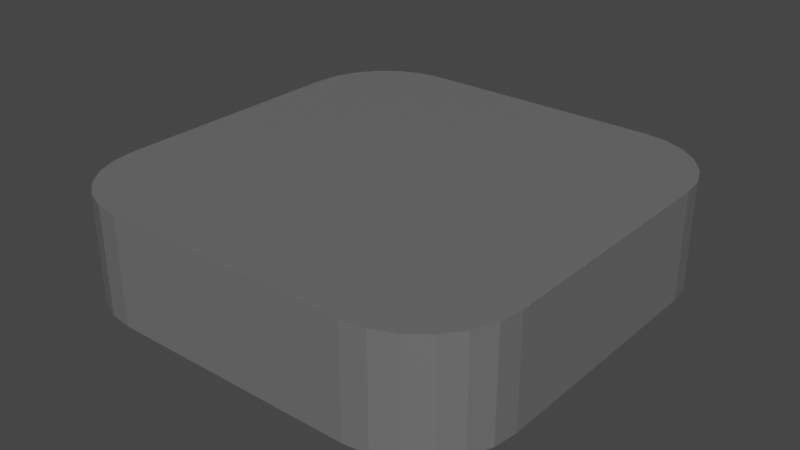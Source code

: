 # Source: 1.blend  (saved by Blender 3.4.6; exported with 4.5.12 LTS)
import bpy
from mathutils import Matrix  # noqa: F401  (used for matrix-valued properties, if any)

bpy.ops.wm.read_factory_settings(use_empty=True)
scene = bpy.context.scene
scene.name = 'Scene'

# ---- collections
col_collection = bpy.data.collections.new('Collection'); scene.collection.children.link(col_collection)

# ---- materials (node trees are filled in below, after node groups)
mat_bricks = bpy.data.materials.new('BRICKS')
mat_bricks.use_transparent_shadow = False

# ---- material node trees
mat_bricks.use_nodes = True; mat_bricks.node_tree.nodes.clear()
_N = mat_bricks.node_tree.nodes; _L = mat_bricks.node_tree.links
n0 = _N.new('ShaderNodeBsdfPrincipled'); n0.name = 'Principled BSDF'; n0.location = (10, 300)
n0.distribution = 'GGX'
n0.subsurface_method = 'RANDOM_WALK_SKIN'
n0.inputs[0].default_value = (0.1473, 0.1473, 0.1473, 1.0)
n0.inputs[3].default_value = 1.45
n0.inputs[27].default_value = (0.0, 0.0, 0.0, 1.0)
n0.inputs[28].default_value = 1.0
n1 = _N.new('ShaderNodeOutputMaterial'); n1.name = 'Material Output'; n1.location = (300, 300)
_L.new(n0.outputs[0], n1.inputs[0])
n1.is_active_output = True

# ---- world
world_world = bpy.data.worlds.new('World'); scene.world = world_world
world_world.use_nodes = True; world_world.node_tree.nodes.clear()
_N = world_world.node_tree.nodes; _L = world_world.node_tree.links
n0 = _N.new('ShaderNodeOutputWorld'); n0.name = 'World Output'; n0.location = (300, 300)
n1 = _N.new('ShaderNodeBackground'); n1.name = 'Background'; n1.location = (10, 300)
n1.inputs[0].default_value = (0.05088, 0.05088, 0.05088, 1.0)
_L.new(n1.outputs[0], n0.inputs[0])
n0.is_active_output = True
world_world.color = (0.05088, 0.05088, 0.05088)
world_world.use_sun_shadow = False
world_world.sun_shadow_jitter_overblur = 0.0

# ---- meshes
me_cube_008 = bpy.data.meshes.new('Cube.008')
me_cube_008.from_pydata([(-0.5757, -1.0, -0.2489), (-1.0, -0.5757, -0.2489), (-0.6855, -0.9855, -0.2489), (-0.7879, -0.9432, -0.2489), (-0.8757, -0.8757, -0.2489), (-0.9432, -0.7879, -0.2489), (-0.9855, -0.6855, -0.2489), (-1.0, -0.5757, 0.2489), (-0.5757, -1.0, 0.2489), (-0.9855, -0.6855, 0.2489), (-0.9432, -0.7879, 0.2489), (-0.8757, -0.8757, 0.2489), (-0.7879, -0.9432, 0.2489), (-0.6855, -0.9855, 0.2489), (-1.0, 0.5757, -0.2489), (-0.5757, 1.0, -0.2489), (-0.9855, 0.6855, -0.2489), (-0.9432, 0.7879, -0.2489), (-0.8757, 0.8757, -0.2489), (-0.7879, 0.9432, -0.2489), (-0.6855, 0.9855, -0.2489), (-0.5757, 1.0, 0.2489), (-1.0, 0.5757, 0.2489), (-0.6855, 0.9855, 0.2489), (-0.7879, 0.9432, 0.2489), (-0.8757, 0.8757, 0.2489), (-0.9432, 0.7879, 0.2489), (-0.9855, 0.6855, 0.2489), (1.0, -0.5757, -0.2489), (0.5757, -1.0, -0.2489), (0.9855, -0.6855, -0.2489), (0.9432, -0.7879, -0.2489), (0.8757, -0.8757, -0.2489), (0.7879, -0.9432, -0.2489), (0.6855, -0.9855, -0.2489), (0.5757, -1.0, 0.2489), (1.0, -0.5757, 0.2489), (0.6855, -0.9855, 0.2489), (0.7879, -0.9432, 0.2489), (0.8757, -0.8757, 0.2489), (0.9432, -0.7879, 0.2489), (0.9855, -0.6855, 0.2489), (0.5757, 1.0, -0.2489), (1.0, 0.5757, -0.2489), (0.6855, 0.9855, -0.2489), (0.7879, 0.9432, -0.2489), (0.8757, 0.8757, -0.2489), (0.9432, 0.7879, -0.2489), (0.9855, 0.6855, -0.2489), (1.0, 0.5757, 0.2489), (0.5757, 1.0, 0.2489), (0.9855, 0.6855, 0.2489), (0.9432, 0.7879, 0.2489), (0.8757, 0.8757, 0.2489), (0.7879, 0.9432, 0.2489), (0.6855, 0.9855, 0.2489)], [], [(29, 35, 8, 0), (43, 49, 36, 28), (49, 51, 52, 53, 54, 55, 50, 21, 23, 24, 25, 26, 27, 22, 7, 9, 10, 11, 12, 13, 8, 35, 37, 38, 39, 40, 41, 36), (1, 7, 22, 14), (15, 21, 50, 42), (0, 8, 13, 2), (2, 13, 12, 3), (3, 12, 11, 4), (4, 11, 10, 5), (5, 10, 9, 6), (6, 9, 7, 1), (21, 15, 20, 23), (23, 20, 19, 24), (24, 19, 18, 25), (25, 18, 17, 26), (26, 17, 16, 27), (27, 16, 14, 22), (49, 43, 48, 51), (51, 48, 47, 52), (52, 47, 46, 53), (53, 46, 45, 54), (54, 45, 44, 55), (55, 44, 42, 50), (35, 29, 34, 37), (37, 34, 33, 38), (38, 33, 32, 39), (39, 32, 31, 40), (40, 31, 30, 41), (41, 30, 28, 36), (14, 16, 17, 18, 19, 20, 15, 42, 44, 45, 46, 47, 48, 43, 28, 30, 31, 32, 33, 34, 29, 0, 2, 3, 4, 5, 6, 1)])
_uv = me_cube_008.uv_layers.new(name='UVMap')
_uv.uv.foreach_set('vector', [0.375, 0.803, 0.625, 0.803, 0.625, 0.947, 0.375, 0.947, 0.375, 0.553, 0.625, 0.553, 0.625, 0.697, 0.375, 0.697, 0.625, 0.553, 0.6268, 0.5393, 0.6321, 0.5265, 0.6405, 0.5155, 0.6515, 0.5071, 0.6643, 0.5018, 0.678, 0.5, 0.822, 0.5, 0.8357, 0.5018, 0.8485, 0.5071, 0.8595, 0.5155, 0.8679, 0.5265, 0.8732, 0.5393, 0.875, 0.553, 0.875, 0.697, 0.8732, 0.7107, 0.8679, 0.7235, 0.8595, 0.7345, 0.8485, 0.7429, 0.8357, 0.7482, 0.822, 0.75, 0.678, 0.75, 0.6643, 0.7482, 0.6515, 0.7429, 0.6405, 0.7345, 0.6321, 0.7235, 0.6268, 0.7107, 0.625, 0.697, 0.375, 0.05303, 0.625, 0.05303, 0.625, 0.197, 0.375, 0.197, 0.375, 0.303, 0.625, 0.303, 0.625, 0.447, 0.375, 0.447, 0.375, 0.947, 0.625, 0.947, 0.625, 0.9607, 0.375, 0.9607, 0.375, 0.9607, 0.625, 0.9607, 0.625, 0.9735, 0.375, 0.9735, 0.375, 0.9735, 0.625, 0.9735, 0.625, 1.0, 0.375, 1.0, 0.375, 0.0, 0.625, 0.0, 0.625, 0.02652, 0.375, 0.02652, 0.375, 0.02652, 0.625, 0.02652, 0.625, 0.03931, 0.375, 0.03931, 0.375, 0.03931, 0.625, 0.03931, 0.625, 0.05303, 0.375, 0.05303, 0.625, 0.303, 0.375, 0.303, 0.375, 0.2893, 0.625, 0.2893, 0.625, 0.2893, 0.375, 0.2893, 0.375, 0.2765, 0.625, 0.2765, 0.625, 0.2765, 0.375, 0.2765, 0.375, 0.25, 0.625, 0.25, 0.625, 0.25, 0.375, 0.25, 0.375, 0.2235, 0.625, 0.2235, 0.625, 0.2235, 0.375, 0.2235, 0.375, 0.2107, 0.625, 0.2107, 0.625, 0.2107, 0.375, 0.2107, 0.375, 0.197, 0.625, 0.197, 0.625, 0.553, 0.375, 0.553, 0.375, 0.5393, 0.625, 0.5393, 0.625, 0.5393, 0.375, 0.5393, 0.375, 0.5265, 0.625, 0.5265, 0.625, 0.5265, 0.375, 0.5265, 0.375, 0.5, 0.625, 0.5, 0.625, 0.5, 0.375, 0.5, 0.375, 0.4735, 0.625, 0.4735, 0.625, 0.4735, 0.375, 0.4735, 0.375, 0.4607, 0.625, 0.4607, 0.625, 0.4607, 0.375, 0.4607, 0.375, 0.447, 0.625, 0.447, 0.625, 0.803, 0.375, 0.803, 0.375, 0.7893, 0.625, 0.7893, 0.625, 0.7893, 0.375, 0.7893, 0.375, 0.7765, 0.625, 0.7765, 0.625, 0.7765, 0.375, 0.7765, 0.375, 0.75, 0.625, 0.75, 0.625, 0.75, 0.375, 0.75, 0.375, 0.7235, 0.625, 0.7235, 0.625, 0.7235, 0.375, 0.7235, 0.375, 0.7107, 0.625, 0.7107, 0.625, 0.7107, 0.375, 0.7107, 0.375, 0.697, 0.625, 0.697, 0.125, 0.553, 0.1268, 0.5393, 0.1321, 0.5265, 0.1405, 0.5155, 0.1515, 0.5071, 0.1643, 0.5018, 0.178, 0.5, 0.322, 0.5, 0.3357, 0.5018, 0.3485, 0.5071, 0.3595, 0.5155, 0.3679, 0.5265, 0.3732, 0.5393, 0.375, 0.553, 0.375, 0.697, 0.3732, 0.7107, 0.3679, 0.7235, 0.3595, 0.7345, 0.3485, 0.7429, 0.3357, 0.7482, 0.322, 0.75, 0.178, 0.75, 0.1643, 0.7482, 0.1515, 0.7429, 0.1405, 0.7345, 0.1321, 0.7235, 0.1268, 0.7107, 0.125, 0.697])
me_cube_008.materials.append(mat_bricks)
me_cube_008.update()

# ---- objects
ob_cube_003 = bpy.data.objects.new('Cube.003', me_cube_008)

# ---- transforms, parenting, visibility, modifiers, constraints
ob_cube_003.location = (-0.01921, -0.009116, 0.186)
ob_cube_003.scale = (0.2476, 0.2476, 0.2476)

# ---- collection membership
col_collection.objects.link(ob_cube_003)

# ---- scene / render settings (as saved in the file)
scene.frame_start = 1; scene.frame_end = 250; scene.frame_set(1)
scene.render.engine = 'BLENDER_EEVEE_NEXT'
scene.cycles.sampling_pattern = 'TABULATED_SOBOL'
scene.cycles.use_light_tree = False
scene.view_settings.view_transform = 'Filmic'
bpy.context.view_layer.update()

# ---- added for rendering (the .blend has no active camera and no usable light): camera, sun
cam_auto = bpy.data.cameras.new('AutoCamera')
cam_auto.lens = 50.0
cam_auto.sensor_width = 36.0
cam_auto.clip_end = 1000.0
ob_auto_camera = bpy.data.objects.new('AutoCamera', cam_auto)
scene.collection.objects.link(ob_auto_camera)
ob_auto_camera.location = (0.638787, -0.79871, 0.71239)
ob_auto_camera.rotation_euler = (1.09748, -7.21219e-08, 0.694738)
scene.camera = ob_auto_camera
light_auto_sun = bpy.data.lights.new('AutoSun', 'SUN')
light_auto_sun.energy = 3.0
light_auto_sun.angle = 0.0523599
ob_auto_sun = bpy.data.objects.new('AutoSun', light_auto_sun)
scene.collection.objects.link(ob_auto_sun)
ob_auto_sun.rotation_euler = (0.872665, 0.174533, 0.523599)
bpy.context.view_layer.update()
